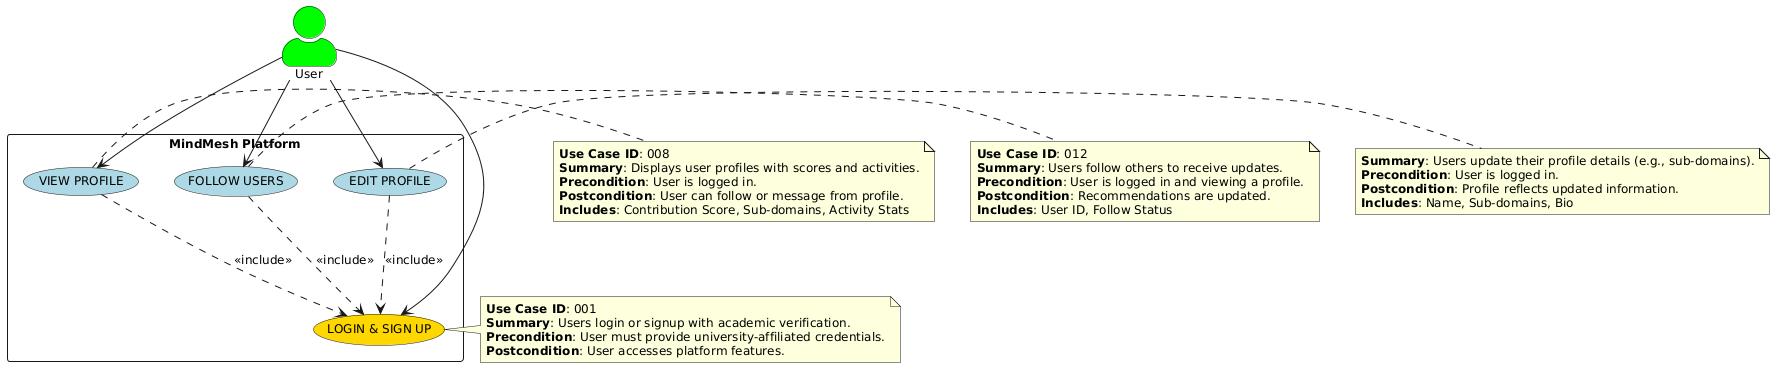

The diagram above was rendered by PlantUML. Its source (embedded in the PNG):
@startuml
' PREAMBLE: General styling for the diagram
skinparam monochrome false
skinparam defaultFontSize 12
skinparam packageStyle rectangle
skinparam actorStyle awesome

' ACTORS: Define the actors involved
actor User #00FF00

' SYSTEM BOUNDARY: Group use cases within the MindMesh platform
package "MindMesh Platform" {
  usecase "LOGIN & SIGN UP" as UC1 #FFD700
  usecase "VIEW PROFILE" as UC8 #ADD8E6
  usecase "FOLLOW USERS" as UC12 #ADD8E6
  usecase "EDIT PROFILE" as UC_EDIT #ADD8E6
}

' RELATIONSHIPS: Define actor interactions and use case dependencies
User --> UC1
User --> UC8
User --> UC12
User --> UC_EDIT

' <<include>> relationships show that login is a prerequisite
UC8 ..> UC1 : <<include>>
UC12 ..> UC1 : <<include>>
UC_EDIT ..> UC1 : <<include>>

' NOTES: Provide detailed descriptions for each use case
note right of UC1
  **Use Case ID**: 001
  **Summary**: Users login or signup with academic verification.
  **Precondition**: User must provide university-affiliated credentials.
  **Postcondition**: User accesses platform features.
end note

note right of UC8
  **Use Case ID**: 008
  **Summary**: Displays user profiles with scores and activities.
  **Precondition**: User is logged in.
  **Postcondition**: User can follow or message from profile.
  **Includes**: Contribution Score, Sub-domains, Activity Stats
end note

note right of UC12
  **Use Case ID**: 012
  **Summary**: Users follow others to receive updates.
  **Precondition**: User is logged in and viewing a profile.
  **Postcondition**: Recommendations are updated.
  **Includes**: User ID, Follow Status
end note

note right of UC_EDIT
  **Summary**: Users update their profile details (e.g., sub-domains).
  **Precondition**: User is logged in.
  **Postcondition**: Profile reflects updated information.
  **Includes**: Name, Sub-domains, Bio
end note
@enduml